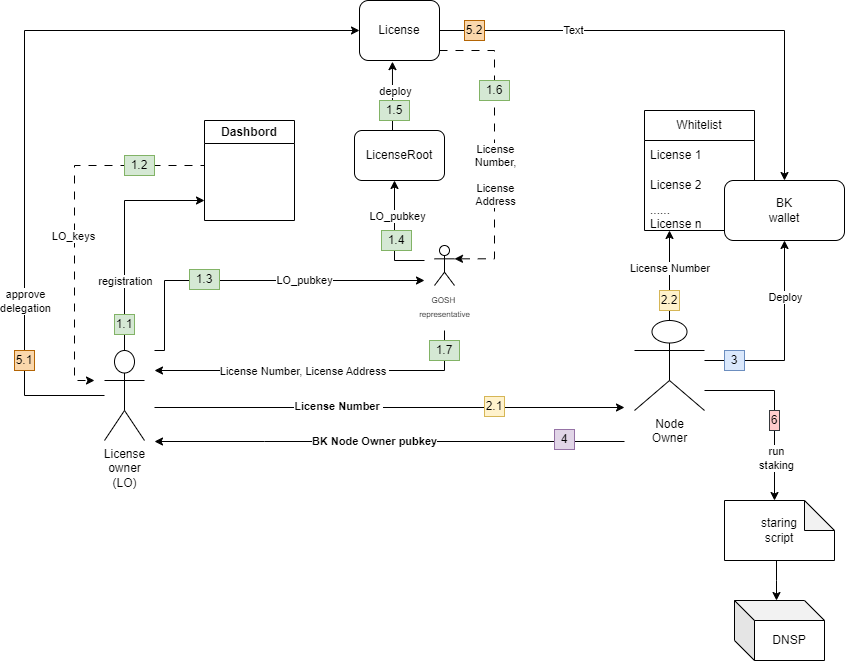

The diagram above was exported from draw.io. Its source (the exported page's mxGraphModel, read from the mxfile embedded in the PNG):
<mxGraphModel dx="2618" dy="1684" grid="1" gridSize="10" guides="1" tooltips="1" connect="1" arrows="1" fold="1" page="1" pageScale="1" pageWidth="1169" pageHeight="827" math="0" shadow="0">
  <root>
    <mxCell id="0" />
    <mxCell id="1" parent="0" />
    <mxCell id="wox7WhBbwiY61xSeK29a-7" style="edgeStyle=orthogonalEdgeStyle;rounded=0;orthogonalLoop=1;jettySize=auto;html=1;exitX=0.5;exitY=0;exitDx=0;exitDy=0;exitPerimeter=0;" edge="1" parent="1" source="wox7WhBbwiY61xSeK29a-1">
      <mxGeometry relative="1" as="geometry">
        <mxPoint x="-180" y="100" as="sourcePoint" />
        <mxPoint x="-100" y="-40" as="targetPoint" />
        <Array as="points">
          <mxPoint x="-180" y="-40" />
        </Array>
      </mxGeometry>
    </mxCell>
    <mxCell id="wox7WhBbwiY61xSeK29a-8" value="registration" style="edgeLabel;html=1;align=center;verticalAlign=middle;resizable=0;points=[];" vertex="1" connectable="0" parent="wox7WhBbwiY61xSeK29a-7">
      <mxGeometry x="-0.0844" y="-2" relative="1" as="geometry">
        <mxPoint x="-2" y="36" as="offset" />
      </mxGeometry>
    </mxCell>
    <mxCell id="wox7WhBbwiY61xSeK29a-45" style="edgeStyle=orthogonalEdgeStyle;rounded=0;orthogonalLoop=1;jettySize=auto;html=1;" edge="1" parent="1">
      <mxGeometry relative="1" as="geometry">
        <mxPoint x="-150" y="167" as="sourcePoint" />
        <mxPoint x="320" y="167" as="targetPoint" />
      </mxGeometry>
    </mxCell>
    <mxCell id="wox7WhBbwiY61xSeK29a-58" value="&lt;b&gt;License&amp;nbsp;Number&amp;nbsp;&lt;/b&gt;" style="edgeLabel;html=1;align=center;verticalAlign=middle;resizable=0;points=[];" vertex="1" connectable="0" parent="wox7WhBbwiY61xSeK29a-45">
      <mxGeometry x="-0.22" y="2" relative="1" as="geometry">
        <mxPoint as="offset" />
      </mxGeometry>
    </mxCell>
    <mxCell id="wox7WhBbwiY61xSeK29a-67" style="edgeStyle=orthogonalEdgeStyle;rounded=0;orthogonalLoop=1;jettySize=auto;html=1;entryX=0;entryY=0.5;entryDx=0;entryDy=0;" edge="1" parent="1" source="wox7WhBbwiY61xSeK29a-1" target="wox7WhBbwiY61xSeK29a-48">
      <mxGeometry relative="1" as="geometry">
        <Array as="points">
          <mxPoint x="-280" y="155" />
          <mxPoint x="-280" y="-210" />
        </Array>
      </mxGeometry>
    </mxCell>
    <mxCell id="wox7WhBbwiY61xSeK29a-69" value="approve&lt;br&gt;d&lt;span style=&quot;background-color: light-dark(#ffffff, var(--ge-dark-color, #121212)); color: light-dark(rgb(0, 0, 0), rgb(255, 255, 255));&quot;&gt;elegation&lt;/span&gt;" style="edgeLabel;html=1;align=center;verticalAlign=middle;resizable=0;points=[];" vertex="1" connectable="0" parent="wox7WhBbwiY61xSeK29a-67">
      <mxGeometry x="-0.025" y="2" relative="1" as="geometry">
        <mxPoint x="2" y="205" as="offset" />
      </mxGeometry>
    </mxCell>
    <mxCell id="wox7WhBbwiY61xSeK29a-81" style="edgeStyle=orthogonalEdgeStyle;rounded=0;orthogonalLoop=1;jettySize=auto;html=1;" edge="1" parent="1">
      <mxGeometry relative="1" as="geometry">
        <mxPoint x="120" y="40" as="targetPoint" />
        <mxPoint x="-150" y="110" as="sourcePoint" />
        <Array as="points">
          <mxPoint x="-140" y="110" />
          <mxPoint x="-140" y="40" />
        </Array>
      </mxGeometry>
    </mxCell>
    <mxCell id="wox7WhBbwiY61xSeK29a-82" value="LO_pubkey" style="edgeLabel;html=1;align=center;verticalAlign=middle;resizable=0;points=[];" vertex="1" connectable="0" parent="wox7WhBbwiY61xSeK29a-81">
      <mxGeometry x="-0.2684" y="-1" relative="1" as="geometry">
        <mxPoint x="95" y="-2" as="offset" />
      </mxGeometry>
    </mxCell>
    <mxCell id="wox7WhBbwiY61xSeK29a-1" value="License &lt;br&gt;owner&lt;br&gt;(LO)" style="shape=umlActor;verticalLabelPosition=bottom;verticalAlign=top;html=1;outlineConnect=0;" vertex="1" parent="1">
      <mxGeometry x="-200" y="110" width="40" height="90" as="geometry" />
    </mxCell>
    <mxCell id="wox7WhBbwiY61xSeK29a-28" style="edgeStyle=orthogonalEdgeStyle;rounded=0;orthogonalLoop=1;jettySize=auto;html=1;entryX=0.5;entryY=1;entryDx=0;entryDy=0;" edge="1" parent="1" target="wox7WhBbwiY61xSeK29a-62">
      <mxGeometry relative="1" as="geometry">
        <mxPoint x="530" y="120" as="targetPoint" />
        <mxPoint x="400" y="120" as="sourcePoint" />
        <Array as="points">
          <mxPoint x="480" y="120" />
        </Array>
      </mxGeometry>
    </mxCell>
    <mxCell id="wox7WhBbwiY61xSeK29a-31" value="Deploy" style="edgeLabel;html=1;align=center;verticalAlign=middle;resizable=0;points=[];" vertex="1" connectable="0" parent="wox7WhBbwiY61xSeK29a-28">
      <mxGeometry x="0.1317" relative="1" as="geometry">
        <mxPoint y="-31" as="offset" />
      </mxGeometry>
    </mxCell>
    <mxCell id="wox7WhBbwiY61xSeK29a-33" style="edgeStyle=orthogonalEdgeStyle;rounded=0;orthogonalLoop=1;jettySize=auto;html=1;" edge="1" parent="1">
      <mxGeometry relative="1" as="geometry">
        <mxPoint x="470" y="260" as="targetPoint" />
        <mxPoint x="400" y="150" as="sourcePoint" />
        <Array as="points">
          <mxPoint x="470" y="150" />
        </Array>
      </mxGeometry>
    </mxCell>
    <mxCell id="wox7WhBbwiY61xSeK29a-34" value="&lt;div&gt;run&lt;/div&gt;staking" style="edgeLabel;html=1;align=center;verticalAlign=middle;resizable=0;points=[];" vertex="1" connectable="0" parent="wox7WhBbwiY61xSeK29a-33">
      <mxGeometry x="0.1905" y="1" relative="1" as="geometry">
        <mxPoint y="30" as="offset" />
      </mxGeometry>
    </mxCell>
    <mxCell id="wox7WhBbwiY61xSeK29a-2" value="Node &lt;br&gt;&lt;div&gt;Owner&lt;/div&gt;" style="shape=umlActor;verticalLabelPosition=bottom;verticalAlign=top;html=1;outlineConnect=0;" vertex="1" parent="1">
      <mxGeometry x="330" y="80" width="70" height="90" as="geometry" />
    </mxCell>
    <mxCell id="wox7WhBbwiY61xSeK29a-4" value="Dashbord" style="swimlane;whiteSpace=wrap;html=1;" vertex="1" parent="1">
      <mxGeometry x="-100" y="-120" width="90" height="100" as="geometry" />
    </mxCell>
    <mxCell id="wox7WhBbwiY61xSeK29a-11" style="edgeStyle=orthogonalEdgeStyle;rounded=0;orthogonalLoop=1;jettySize=auto;html=1;dashed=1;dashPattern=8 8;exitX=0;exitY=0.25;exitDx=0;exitDy=0;" edge="1" parent="1" source="wox7WhBbwiY61xSeK29a-4">
      <mxGeometry relative="1" as="geometry">
        <mxPoint x="70" y="20" as="sourcePoint" />
        <mxPoint x="-210" y="140" as="targetPoint" />
        <Array as="points">
          <mxPoint x="-230" y="-75" />
          <mxPoint x="-230" y="140" />
        </Array>
      </mxGeometry>
    </mxCell>
    <mxCell id="wox7WhBbwiY61xSeK29a-12" value="LO_keys" style="edgeLabel;html=1;align=center;verticalAlign=middle;resizable=0;points=[];" vertex="1" connectable="0" parent="wox7WhBbwiY61xSeK29a-11">
      <mxGeometry x="-0.0106" y="2" relative="1" as="geometry">
        <mxPoint x="-4" y="30" as="offset" />
      </mxGeometry>
    </mxCell>
    <mxCell id="wox7WhBbwiY61xSeK29a-20" value="2.1" style="text;html=1;align=center;verticalAlign=middle;whiteSpace=wrap;rounded=0;fillColor=#fff2cc;strokeColor=#d6b656;" vertex="1" parent="1">
      <mxGeometry x="180" y="156" width="20" height="20" as="geometry" />
    </mxCell>
    <mxCell id="wox7WhBbwiY61xSeK29a-21" value="Whitelist" style="swimlane;fontStyle=0;childLayout=stackLayout;horizontal=1;startSize=30;horizontalStack=0;resizeParent=1;resizeParentMax=0;resizeLast=0;collapsible=1;marginBottom=0;whiteSpace=wrap;html=1;" vertex="1" parent="1">
      <mxGeometry x="340" y="-130" width="110" height="120" as="geometry" />
    </mxCell>
    <mxCell id="wox7WhBbwiY61xSeK29a-22" value="License 1&amp;nbsp;" style="text;strokeColor=none;fillColor=none;align=left;verticalAlign=middle;spacingLeft=4;spacingRight=4;overflow=hidden;points=[[0,0.5],[1,0.5]];portConstraint=eastwest;rotatable=0;whiteSpace=wrap;html=1;" vertex="1" parent="wox7WhBbwiY61xSeK29a-21">
      <mxGeometry y="30" width="110" height="30" as="geometry" />
    </mxCell>
    <mxCell id="wox7WhBbwiY61xSeK29a-23" value="License 2" style="text;strokeColor=none;fillColor=none;align=left;verticalAlign=middle;spacingLeft=4;spacingRight=4;overflow=hidden;points=[[0,0.5],[1,0.5]];portConstraint=eastwest;rotatable=0;whiteSpace=wrap;html=1;" vertex="1" parent="wox7WhBbwiY61xSeK29a-21">
      <mxGeometry y="60" width="110" height="30" as="geometry" />
    </mxCell>
    <mxCell id="wox7WhBbwiY61xSeK29a-24" value="......&lt;div&gt;License n&lt;/div&gt;" style="text;strokeColor=none;fillColor=none;align=left;verticalAlign=middle;spacingLeft=4;spacingRight=4;overflow=hidden;points=[[0,0.5],[1,0.5]];portConstraint=eastwest;rotatable=0;whiteSpace=wrap;html=1;" vertex="1" parent="wox7WhBbwiY61xSeK29a-21">
      <mxGeometry y="90" width="110" height="30" as="geometry" />
    </mxCell>
    <mxCell id="wox7WhBbwiY61xSeK29a-25" style="edgeStyle=orthogonalEdgeStyle;rounded=0;orthogonalLoop=1;jettySize=auto;html=1;" edge="1" parent="1">
      <mxGeometry relative="1" as="geometry">
        <mxPoint x="365" y="80" as="sourcePoint" />
        <mxPoint x="365" y="-10" as="targetPoint" />
        <Array as="points">
          <mxPoint x="365" y="-10" />
        </Array>
      </mxGeometry>
    </mxCell>
    <mxCell id="wox7WhBbwiY61xSeK29a-27" value="License&amp;nbsp;Number&amp;nbsp;" style="edgeLabel;html=1;align=center;verticalAlign=middle;resizable=0;points=[];" vertex="1" connectable="0" parent="wox7WhBbwiY61xSeK29a-25">
      <mxGeometry x="0.1593" y="-1" relative="1" as="geometry">
        <mxPoint as="offset" />
      </mxGeometry>
    </mxCell>
    <mxCell id="wox7WhBbwiY61xSeK29a-32" value="3" style="text;html=1;align=center;verticalAlign=middle;whiteSpace=wrap;rounded=0;fillColor=#dae8fc;strokeColor=#6c8ebf;" vertex="1" parent="1">
      <mxGeometry x="420" y="110" width="20" height="20" as="geometry" />
    </mxCell>
    <mxCell id="wox7WhBbwiY61xSeK29a-64" style="edgeStyle=orthogonalEdgeStyle;rounded=0;orthogonalLoop=1;jettySize=auto;html=1;" edge="1" parent="1">
      <mxGeometry relative="1" as="geometry">
        <mxPoint x="-150" y="200" as="targetPoint" />
        <mxPoint x="320" y="201" as="sourcePoint" />
        <Array as="points">
          <mxPoint x="-40" y="201" />
          <mxPoint x="-40" y="201" />
        </Array>
      </mxGeometry>
    </mxCell>
    <mxCell id="wox7WhBbwiY61xSeK29a-66" value="&lt;h4 class=&quot;text-xl font-semibold heading group relative grid mx-auto w-full decoration-primary/6 max-w-3xl page-api-block:ml-0&quot; id=&quot;bk-node-owner-keys&quot;&gt;&lt;strong class=&quot;font-bold&quot;&gt;BK Node Owner pubkey&lt;/strong&gt;&lt;/h4&gt;" style="edgeLabel;html=1;align=center;verticalAlign=middle;resizable=0;points=[];" vertex="1" connectable="0" parent="wox7WhBbwiY61xSeK29a-64">
      <mxGeometry x="-0.1533" relative="1" as="geometry">
        <mxPoint x="-51" y="-1" as="offset" />
      </mxGeometry>
    </mxCell>
    <mxCell id="wox7WhBbwiY61xSeK29a-40" value="LicenseRoot" style="rounded=1;whiteSpace=wrap;html=1;" vertex="1" parent="1">
      <mxGeometry x="50" y="-110" width="90" height="50" as="geometry" />
    </mxCell>
    <mxCell id="wox7WhBbwiY61xSeK29a-44" value="1.1" style="text;html=1;align=center;verticalAlign=middle;whiteSpace=wrap;rounded=0;fillColor=#d5e8d4;strokeColor=#82b366;" vertex="1" parent="1">
      <mxGeometry x="-190" y="74" width="20" height="20" as="geometry" />
    </mxCell>
    <mxCell id="wox7WhBbwiY61xSeK29a-46" style="edgeStyle=orthogonalEdgeStyle;rounded=0;orthogonalLoop=1;jettySize=auto;html=1;" edge="1" parent="1" target="wox7WhBbwiY61xSeK29a-40">
      <mxGeometry relative="1" as="geometry">
        <mxPoint x="120" y="20" as="sourcePoint" />
        <mxPoint x="90" y="-60" as="targetPoint" />
        <Array as="points">
          <mxPoint x="90" y="20" />
        </Array>
      </mxGeometry>
    </mxCell>
    <mxCell id="wox7WhBbwiY61xSeK29a-47" value="LO_pubkey" style="edgeLabel;html=1;align=center;verticalAlign=middle;resizable=0;points=[];" vertex="1" connectable="0" parent="wox7WhBbwiY61xSeK29a-46">
      <mxGeometry x="-0.2341" y="2" relative="1" as="geometry">
        <mxPoint x="4" y="-33" as="offset" />
      </mxGeometry>
    </mxCell>
    <mxCell id="wox7WhBbwiY61xSeK29a-87" style="edgeStyle=orthogonalEdgeStyle;rounded=0;orthogonalLoop=1;jettySize=auto;html=1;dashed=1;dashPattern=8 8;entryX=1;entryY=0.3333333333333333;entryDx=0;entryDy=0;entryPerimeter=0;" edge="1" parent="1" source="wox7WhBbwiY61xSeK29a-48" target="wox7WhBbwiY61xSeK29a-80">
      <mxGeometry relative="1" as="geometry">
        <mxPoint x="170" y="20" as="targetPoint" />
        <Array as="points">
          <mxPoint x="190" y="-190" />
          <mxPoint x="190" y="18" />
        </Array>
      </mxGeometry>
    </mxCell>
    <mxCell id="wox7WhBbwiY61xSeK29a-89" value="License &lt;br&gt;Number,&lt;br&gt;&lt;br&gt;License &lt;br&gt;Address" style="edgeLabel;html=1;align=center;verticalAlign=middle;resizable=0;points=[];" vertex="1" connectable="0" parent="wox7WhBbwiY61xSeK29a-87">
      <mxGeometry x="0.0989" y="-1" relative="1" as="geometry">
        <mxPoint x="1" y="12" as="offset" />
      </mxGeometry>
    </mxCell>
    <mxCell id="wox7WhBbwiY61xSeK29a-95" style="edgeStyle=orthogonalEdgeStyle;rounded=0;orthogonalLoop=1;jettySize=auto;html=1;exitX=1;exitY=0.5;exitDx=0;exitDy=0;entryX=0.5;entryY=0;entryDx=0;entryDy=0;" edge="1" parent="1" source="wox7WhBbwiY61xSeK29a-48" target="wox7WhBbwiY61xSeK29a-62">
      <mxGeometry relative="1" as="geometry" />
    </mxCell>
    <mxCell id="wox7WhBbwiY61xSeK29a-97" value="Text" style="edgeLabel;html=1;align=center;verticalAlign=middle;resizable=0;points=[];" vertex="1" connectable="0" parent="wox7WhBbwiY61xSeK29a-95">
      <mxGeometry x="-0.4613" y="1" relative="1" as="geometry">
        <mxPoint as="offset" />
      </mxGeometry>
    </mxCell>
    <mxCell id="wox7WhBbwiY61xSeK29a-48" value="License" style="rounded=1;whiteSpace=wrap;html=1;" vertex="1" parent="1">
      <mxGeometry x="55" y="-240" width="80" height="60" as="geometry" />
    </mxCell>
    <mxCell id="wox7WhBbwiY61xSeK29a-49" style="edgeStyle=orthogonalEdgeStyle;rounded=0;orthogonalLoop=1;jettySize=auto;html=1;entryX=0.412;entryY=1.019;entryDx=0;entryDy=0;entryPerimeter=0;" edge="1" parent="1" target="wox7WhBbwiY61xSeK29a-48">
      <mxGeometry relative="1" as="geometry">
        <mxPoint x="88" y="-110" as="sourcePoint" />
        <Array as="points">
          <mxPoint x="88" y="-110" />
        </Array>
      </mxGeometry>
    </mxCell>
    <mxCell id="wox7WhBbwiY61xSeK29a-50" value="deploy" style="edgeLabel;html=1;align=center;verticalAlign=middle;resizable=0;points=[];" vertex="1" connectable="0" parent="wox7WhBbwiY61xSeK29a-49">
      <mxGeometry x="-0.4205" y="1" relative="1" as="geometry">
        <mxPoint x="3" y="-20" as="offset" />
      </mxGeometry>
    </mxCell>
    <mxCell id="wox7WhBbwiY61xSeK29a-55" value="1.5" style="text;html=1;align=center;verticalAlign=middle;whiteSpace=wrap;rounded=0;fillColor=#d5e8d4;strokeColor=#82b366;" vertex="1" parent="1">
      <mxGeometry x="75" y="-140" width="30" height="20" as="geometry" />
    </mxCell>
    <mxCell id="wox7WhBbwiY61xSeK29a-56" value="1.3" style="text;html=1;align=center;verticalAlign=middle;whiteSpace=wrap;rounded=0;fillColor=#d5e8d4;strokeColor=#82b366;" vertex="1" parent="1">
      <mxGeometry x="-115" y="29" width="30" height="20" as="geometry" />
    </mxCell>
    <mxCell id="wox7WhBbwiY61xSeK29a-57" value="1.2" style="text;html=1;align=center;verticalAlign=middle;whiteSpace=wrap;rounded=0;fillColor=#d5e8d4;strokeColor=#82b366;" vertex="1" parent="1">
      <mxGeometry x="-180" y="-85" width="30" height="20" as="geometry" />
    </mxCell>
    <mxCell id="wox7WhBbwiY61xSeK29a-61" value="2.2" style="text;html=1;align=center;verticalAlign=middle;whiteSpace=wrap;rounded=0;fillColor=#fff2cc;strokeColor=#d6b656;" vertex="1" parent="1">
      <mxGeometry x="355" y="50" width="20" height="20" as="geometry" />
    </mxCell>
    <mxCell id="wox7WhBbwiY61xSeK29a-62" value="BK&lt;br&gt;wallet" style="rounded=1;whiteSpace=wrap;html=1;" vertex="1" parent="1">
      <mxGeometry x="420" y="-60" width="120" height="60" as="geometry" />
    </mxCell>
    <mxCell id="wox7WhBbwiY61xSeK29a-65" value="4" style="text;html=1;align=center;verticalAlign=middle;whiteSpace=wrap;rounded=0;fillColor=#e1d5e7;strokeColor=#9673a6;" vertex="1" parent="1">
      <mxGeometry x="250" y="189" width="20" height="20" as="geometry" />
    </mxCell>
    <mxCell id="wox7WhBbwiY61xSeK29a-68" value="5.1" style="text;html=1;align=center;verticalAlign=middle;whiteSpace=wrap;rounded=0;fillColor=#fad7ac;strokeColor=#b46504;" vertex="1" parent="1">
      <mxGeometry x="-290" y="110" width="20" height="20" as="geometry" />
    </mxCell>
    <mxCell id="wox7WhBbwiY61xSeK29a-78" style="edgeStyle=orthogonalEdgeStyle;rounded=0;orthogonalLoop=1;jettySize=auto;html=1;" edge="1" parent="1">
      <mxGeometry relative="1" as="geometry">
        <mxPoint x="472" y="360" as="targetPoint" />
        <mxPoint x="471.9999999999998" y="320" as="sourcePoint" />
        <Array as="points">
          <mxPoint x="472" y="340" />
          <mxPoint x="472" y="340" />
        </Array>
      </mxGeometry>
    </mxCell>
    <mxCell id="wox7WhBbwiY61xSeK29a-72" value="staring&lt;br&gt;script" style="shape=note;whiteSpace=wrap;html=1;backgroundOutline=1;darkOpacity=0.05;" vertex="1" parent="1">
      <mxGeometry x="420" y="260" width="110" height="60" as="geometry" />
    </mxCell>
    <mxCell id="wox7WhBbwiY61xSeK29a-73" value="6" style="text;html=1;align=center;verticalAlign=middle;whiteSpace=wrap;rounded=0;fillColor=#ffcccc;strokeColor=#36393d;" vertex="1" parent="1">
      <mxGeometry x="465" y="170" width="10" height="20" as="geometry" />
    </mxCell>
    <mxCell id="wox7WhBbwiY61xSeK29a-90" style="edgeStyle=orthogonalEdgeStyle;rounded=0;orthogonalLoop=1;jettySize=auto;html=1;exitX=0.5;exitY=2.125;exitDx=0;exitDy=0;exitPerimeter=0;" edge="1" parent="1" source="wox7WhBbwiY61xSeK29a-80">
      <mxGeometry relative="1" as="geometry">
        <mxPoint x="-150" y="130" as="targetPoint" />
        <mxPoint x="140" y="100" as="sourcePoint" />
        <Array as="points">
          <mxPoint x="140" y="130" />
          <mxPoint x="-150" y="130" />
        </Array>
      </mxGeometry>
    </mxCell>
    <mxCell id="wox7WhBbwiY61xSeK29a-92" value="License Number,&amp;nbsp;License&amp;nbsp;Address&amp;nbsp;" style="edgeLabel;html=1;align=center;verticalAlign=middle;resizable=0;points=[];" vertex="1" connectable="0" parent="wox7WhBbwiY61xSeK29a-90">
      <mxGeometry x="-0.0817" relative="1" as="geometry">
        <mxPoint x="-29" as="offset" />
      </mxGeometry>
    </mxCell>
    <mxCell id="wox7WhBbwiY61xSeK29a-80" value="&lt;span data-slate-fragment=&quot;JTdCJTIyb2JqZWN0JTIyJTNBJTIyZG9jdW1lbnQlMjIlMkMlMjJkYXRhJTIyJTNBJTdCJTdEJTJDJTIybm9kZXMlMjIlM0ElNUIlN0IlMjJvYmplY3QlMjIlM0ElMjJibG9jayUyMiUyQyUyMnR5cGUlMjIlM0ElMjJwYXJhZ3JhcGglMjIlMkMlMjJpc1ZvaWQlMjIlM0FmYWxzZSUyQyUyMmRhdGElMjIlM0ElN0IlN0QlMkMlMjJub2RlcyUyMiUzQSU1QiU3QiUyMm9iamVjdCUyMiUzQSUyMnRleHQlMjIlMkMlMjJsZWF2ZXMlMjIlM0ElNUIlN0IlMjJvYmplY3QlMjIlM0ElMjJsZWFmJTIyJTJDJTIydGV4dCUyMiUzQSUyMmElMjBHT1NIJTIwcmVwcmVzZW50YXRpdmUlMjIlMkMlMjJtYXJrcyUyMiUzQSU1QiU1RCU3RCU1RCUyQyUyMmtleSUyMiUzQSUyMjFBNmNRNE9Xa2xJRCUyMiU3RCU1RCUyQyUyMmtleSUyMiUzQSUyMkJQc1RINW5YR3lZWCUyMiU3RCU1RCUyQyUyMmtleSUyMiUzQSUyMnJpRjJsV21SdUprViUyMiU3RA==&quot; style=&quot;white-space-collapse: preserve;&quot;&gt;&lt;font style=&quot;font-size: 8px;&quot;&gt;GOSH &lt;br&gt;representative&lt;/font&gt;&lt;/span&gt;&lt;div&gt;&lt;br&gt;&lt;/div&gt;" style="shape=umlActor;verticalLabelPosition=bottom;verticalAlign=top;html=1;outlineConnect=0;" vertex="1" parent="1">
      <mxGeometry x="130" y="5" width="20" height="40" as="geometry" />
    </mxCell>
    <mxCell id="wox7WhBbwiY61xSeK29a-85" value="1.4" style="text;html=1;align=center;verticalAlign=middle;whiteSpace=wrap;rounded=0;fillColor=#d5e8d4;strokeColor=#82b366;" vertex="1" parent="1">
      <mxGeometry x="77" y="-10" width="30" height="20" as="geometry" />
    </mxCell>
    <mxCell id="wox7WhBbwiY61xSeK29a-88" value="1.6" style="text;html=1;align=center;verticalAlign=middle;whiteSpace=wrap;rounded=0;fillColor=#d5e8d4;strokeColor=#82b366;" vertex="1" parent="1">
      <mxGeometry x="175" y="-160" width="30" height="20" as="geometry" />
    </mxCell>
    <mxCell id="wox7WhBbwiY61xSeK29a-91" value="1.7" style="text;html=1;align=center;verticalAlign=middle;whiteSpace=wrap;rounded=0;fillColor=#d5e8d4;strokeColor=#82b366;" vertex="1" parent="1">
      <mxGeometry x="125" y="100" width="30" height="20" as="geometry" />
    </mxCell>
    <mxCell id="wox7WhBbwiY61xSeK29a-93" value="DNSP" style="shape=cube;whiteSpace=wrap;html=1;boundedLbl=1;backgroundOutline=1;darkOpacity=0.05;darkOpacity2=0.1;" vertex="1" parent="1">
      <mxGeometry x="430" y="360" width="90" height="60" as="geometry" />
    </mxCell>
    <mxCell id="wox7WhBbwiY61xSeK29a-96" value="5.2" style="text;html=1;align=center;verticalAlign=middle;whiteSpace=wrap;rounded=0;fillColor=#fad7ac;strokeColor=#b46504;" vertex="1" parent="1">
      <mxGeometry x="160" y="-220" width="20" height="20" as="geometry" />
    </mxCell>
  </root>
</mxGraphModel>